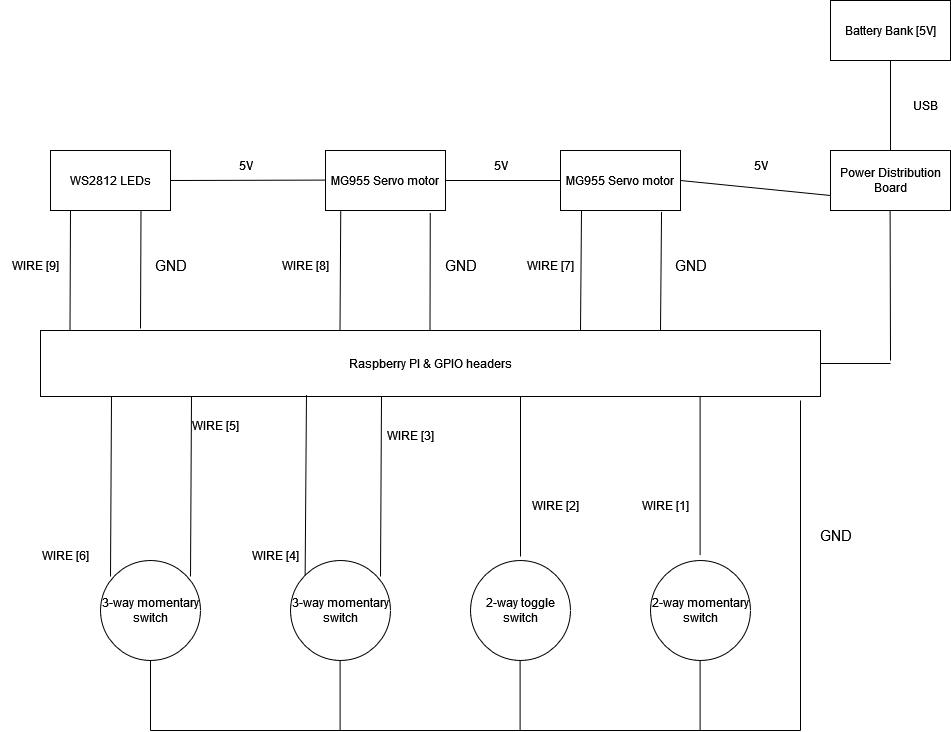

The diagram above was exported from draw.io. Its source (the exported page's mxGraphModel, read from the mxfile embedded in the PNG):
<mxGraphModel dx="1659" dy="891" grid="0" gridSize="10" guides="1" tooltips="1" connect="1" arrows="1" fold="1" page="1" pageScale="1" pageWidth="1169" pageHeight="827" background="#0000FF" math="0" shadow="0">
  <root>
    <mxCell id="0" />
    <mxCell id="1" parent="0" />
    <mxCell id="KXoRmNmYLo4hFUj9-PeF-1" value="Raspberry PI &amp;amp; GPIO headers" style="rounded=0;whiteSpace=wrap;html=1;" vertex="1" parent="1">
      <mxGeometry x="160" y="370" width="780" height="66" as="geometry" />
    </mxCell>
    <mxCell id="KXoRmNmYLo4hFUj9-PeF-2" value="MG955 Servo motor" style="rounded=0;whiteSpace=wrap;html=1;" vertex="1" parent="1">
      <mxGeometry x="445" y="190" width="120" height="60" as="geometry" />
    </mxCell>
    <mxCell id="KXoRmNmYLo4hFUj9-PeF-3" value="MG955 Servo motor" style="rounded=0;whiteSpace=wrap;html=1;" vertex="1" parent="1">
      <mxGeometry x="680" y="190" width="120" height="60" as="geometry" />
    </mxCell>
    <mxCell id="KXoRmNmYLo4hFUj9-PeF-4" value="WS2812 LEDs" style="rounded=0;whiteSpace=wrap;html=1;rotation=0;" vertex="1" parent="1">
      <mxGeometry x="170" y="190" width="120" height="60" as="geometry" />
    </mxCell>
    <mxCell id="KXoRmNmYLo4hFUj9-PeF-5" value="3-way momentary switch " style="ellipse;whiteSpace=wrap;html=1;aspect=fixed;" vertex="1" parent="1">
      <mxGeometry x="220" y="600" width="100" height="100" as="geometry" />
    </mxCell>
    <mxCell id="KXoRmNmYLo4hFUj9-PeF-6" value="3-way momentary switch" style="ellipse;whiteSpace=wrap;html=1;aspect=fixed;" vertex="1" parent="1">
      <mxGeometry x="410" y="600" width="100" height="100" as="geometry" />
    </mxCell>
    <mxCell id="KXoRmNmYLo4hFUj9-PeF-7" value="2-way toggle switch" style="ellipse;whiteSpace=wrap;html=1;aspect=fixed;" vertex="1" parent="1">
      <mxGeometry x="590" y="600" width="100" height="100" as="geometry" />
    </mxCell>
    <mxCell id="KXoRmNmYLo4hFUj9-PeF-8" value="2-way momentary switch" style="ellipse;whiteSpace=wrap;html=1;aspect=fixed;" vertex="1" parent="1">
      <mxGeometry x="770" y="600" width="100" height="100" as="geometry" />
    </mxCell>
    <mxCell id="KXoRmNmYLo4hFUj9-PeF-14" value="" style="endArrow=none;html=1;rounded=0;" edge="1" parent="1">
      <mxGeometry width="50" height="50" relative="1" as="geometry">
        <mxPoint x="270" y="770" as="sourcePoint" />
        <mxPoint x="920" y="770" as="targetPoint" />
      </mxGeometry>
    </mxCell>
    <mxCell id="KXoRmNmYLo4hFUj9-PeF-15" value="" style="endArrow=none;html=1;rounded=0;entryX=0.5;entryY=1;entryDx=0;entryDy=0;" edge="1" parent="1" target="KXoRmNmYLo4hFUj9-PeF-5">
      <mxGeometry width="50" height="50" relative="1" as="geometry">
        <mxPoint x="270" y="770" as="sourcePoint" />
        <mxPoint x="320" y="720" as="targetPoint" />
      </mxGeometry>
    </mxCell>
    <mxCell id="KXoRmNmYLo4hFUj9-PeF-16" value="" style="endArrow=none;html=1;rounded=0;entryX=0.5;entryY=1;entryDx=0;entryDy=0;" edge="1" parent="1">
      <mxGeometry width="50" height="50" relative="1" as="geometry">
        <mxPoint x="459.6" y="770" as="sourcePoint" />
        <mxPoint x="459.6" y="700" as="targetPoint" />
      </mxGeometry>
    </mxCell>
    <mxCell id="KXoRmNmYLo4hFUj9-PeF-17" value="" style="endArrow=none;html=1;rounded=0;entryX=0.5;entryY=1;entryDx=0;entryDy=0;" edge="1" parent="1">
      <mxGeometry width="50" height="50" relative="1" as="geometry">
        <mxPoint x="639.6" y="770" as="sourcePoint" />
        <mxPoint x="639.6" y="700" as="targetPoint" />
      </mxGeometry>
    </mxCell>
    <mxCell id="KXoRmNmYLo4hFUj9-PeF-18" value="" style="endArrow=none;html=1;rounded=0;entryX=0.5;entryY=1;entryDx=0;entryDy=0;" edge="1" parent="1">
      <mxGeometry width="50" height="50" relative="1" as="geometry">
        <mxPoint x="819.6" y="770" as="sourcePoint" />
        <mxPoint x="819.6" y="700" as="targetPoint" />
      </mxGeometry>
    </mxCell>
    <mxCell id="KXoRmNmYLo4hFUj9-PeF-19" value="" style="endArrow=none;html=1;rounded=0;" edge="1" parent="1">
      <mxGeometry width="50" height="50" relative="1" as="geometry">
        <mxPoint x="920" y="770" as="sourcePoint" />
        <mxPoint x="920" y="440" as="targetPoint" />
      </mxGeometry>
    </mxCell>
    <mxCell id="KXoRmNmYLo4hFUj9-PeF-21" value="&lt;font style=&quot;font-size: 15px;&quot;&gt;GND&lt;/font&gt;" style="text;html=1;align=center;verticalAlign=middle;resizable=0;points=[];autosize=1;strokeColor=none;fillColor=none;" vertex="1" parent="1">
      <mxGeometry x="925" y="560" width="60" height="30" as="geometry" />
    </mxCell>
    <mxCell id="KXoRmNmYLo4hFUj9-PeF-25" value="" style="endArrow=none;html=1;rounded=0;" edge="1" parent="1">
      <mxGeometry width="50" height="50" relative="1" as="geometry">
        <mxPoint x="640" y="596" as="sourcePoint" />
        <mxPoint x="640" y="436" as="targetPoint" />
      </mxGeometry>
    </mxCell>
    <mxCell id="KXoRmNmYLo4hFUj9-PeF-26" value="" style="endArrow=none;html=1;rounded=0;" edge="1" parent="1">
      <mxGeometry width="50" height="50" relative="1" as="geometry">
        <mxPoint x="819.6" y="595" as="sourcePoint" />
        <mxPoint x="819.6" y="435" as="targetPoint" />
      </mxGeometry>
    </mxCell>
    <mxCell id="KXoRmNmYLo4hFUj9-PeF-27" value="" style="endArrow=none;html=1;rounded=0;exitX=0;exitY=0;exitDx=0;exitDy=0;entryX=0.341;entryY=0.979;entryDx=0;entryDy=0;entryPerimeter=0;" edge="1" parent="1" source="KXoRmNmYLo4hFUj9-PeF-6" target="KXoRmNmYLo4hFUj9-PeF-1">
      <mxGeometry width="50" height="50" relative="1" as="geometry">
        <mxPoint x="420" y="600" as="sourcePoint" />
        <mxPoint x="420" y="440" as="targetPoint" />
      </mxGeometry>
    </mxCell>
    <mxCell id="KXoRmNmYLo4hFUj9-PeF-28" value="" style="endArrow=none;html=1;rounded=0;exitX=0;exitY=0;exitDx=0;exitDy=0;entryX=0.341;entryY=0.979;entryDx=0;entryDy=0;entryPerimeter=0;" edge="1" parent="1">
      <mxGeometry width="50" height="50" relative="1" as="geometry">
        <mxPoint x="500" y="616" as="sourcePoint" />
        <mxPoint x="501" y="436" as="targetPoint" />
      </mxGeometry>
    </mxCell>
    <mxCell id="KXoRmNmYLo4hFUj9-PeF-29" value="" style="endArrow=none;html=1;rounded=0;exitX=0;exitY=0;exitDx=0;exitDy=0;entryX=0.341;entryY=0.979;entryDx=0;entryDy=0;entryPerimeter=0;" edge="1" parent="1">
      <mxGeometry width="50" height="50" relative="1" as="geometry">
        <mxPoint x="230" y="616" as="sourcePoint" />
        <mxPoint x="231" y="436" as="targetPoint" />
      </mxGeometry>
    </mxCell>
    <mxCell id="KXoRmNmYLo4hFUj9-PeF-30" value="" style="endArrow=none;html=1;rounded=0;exitX=0;exitY=0;exitDx=0;exitDy=0;entryX=0.341;entryY=0.979;entryDx=0;entryDy=0;entryPerimeter=0;" edge="1" parent="1">
      <mxGeometry width="50" height="50" relative="1" as="geometry">
        <mxPoint x="310" y="616" as="sourcePoint" />
        <mxPoint x="311" y="436" as="targetPoint" />
      </mxGeometry>
    </mxCell>
    <mxCell id="KXoRmNmYLo4hFUj9-PeF-31" value="WIRE [1]" style="text;html=1;align=center;verticalAlign=middle;resizable=0;points=[];autosize=1;strokeColor=none;fillColor=none;" vertex="1" parent="1">
      <mxGeometry x="750" y="530" width="70" height="30" as="geometry" />
    </mxCell>
    <mxCell id="KXoRmNmYLo4hFUj9-PeF-32" value="WIRE [2]" style="text;html=1;align=center;verticalAlign=middle;resizable=0;points=[];autosize=1;strokeColor=none;fillColor=none;" vertex="1" parent="1">
      <mxGeometry x="640" y="530" width="70" height="30" as="geometry" />
    </mxCell>
    <mxCell id="KXoRmNmYLo4hFUj9-PeF-33" value="WIRE [3]" style="text;html=1;align=center;verticalAlign=middle;resizable=0;points=[];autosize=1;strokeColor=none;fillColor=none;" vertex="1" parent="1">
      <mxGeometry x="495" y="460" width="70" height="30" as="geometry" />
    </mxCell>
    <mxCell id="KXoRmNmYLo4hFUj9-PeF-34" value="WIRE [4]" style="text;html=1;align=center;verticalAlign=middle;resizable=0;points=[];autosize=1;strokeColor=none;fillColor=none;" vertex="1" parent="1">
      <mxGeometry x="360" y="580" width="70" height="30" as="geometry" />
    </mxCell>
    <mxCell id="KXoRmNmYLo4hFUj9-PeF-35" value="WIRE [5]" style="text;html=1;align=center;verticalAlign=middle;resizable=0;points=[];autosize=1;strokeColor=none;fillColor=none;" vertex="1" parent="1">
      <mxGeometry x="300" y="450" width="70" height="30" as="geometry" />
    </mxCell>
    <mxCell id="KXoRmNmYLo4hFUj9-PeF-36" value="WIRE [6]" style="text;html=1;align=center;verticalAlign=middle;resizable=0;points=[];autosize=1;strokeColor=none;fillColor=none;" vertex="1" parent="1">
      <mxGeometry x="150" y="580" width="70" height="30" as="geometry" />
    </mxCell>
    <mxCell id="KXoRmNmYLo4hFUj9-PeF-37" value="Battery Bank [5V]" style="rounded=0;whiteSpace=wrap;html=1;rotation=0;" vertex="1" parent="1">
      <mxGeometry x="950" y="40" width="120" height="60" as="geometry" />
    </mxCell>
    <mxCell id="KXoRmNmYLo4hFUj9-PeF-42" value="" style="endArrow=none;html=1;rounded=0;entryX=0.5;entryY=1;entryDx=0;entryDy=0;" edge="1" parent="1" target="KXoRmNmYLo4hFUj9-PeF-37">
      <mxGeometry width="50" height="50" relative="1" as="geometry">
        <mxPoint x="1010" y="190" as="sourcePoint" />
        <mxPoint x="1035" y="290" as="targetPoint" />
      </mxGeometry>
    </mxCell>
    <mxCell id="KXoRmNmYLo4hFUj9-PeF-45" value="" style="endArrow=none;html=1;rounded=0;exitX=1;exitY=0.5;exitDx=0;exitDy=0;" edge="1" parent="1" source="KXoRmNmYLo4hFUj9-PeF-1">
      <mxGeometry width="50" height="50" relative="1" as="geometry">
        <mxPoint x="920" y="436" as="sourcePoint" />
        <mxPoint x="1010" y="403" as="targetPoint" />
      </mxGeometry>
    </mxCell>
    <mxCell id="KXoRmNmYLo4hFUj9-PeF-46" value="USB" style="text;html=1;align=center;verticalAlign=middle;resizable=0;points=[];autosize=1;strokeColor=none;fillColor=none;" vertex="1" parent="1">
      <mxGeometry x="1020" y="130" width="50" height="30" as="geometry" />
    </mxCell>
    <mxCell id="KXoRmNmYLo4hFUj9-PeF-47" value="" style="endArrow=none;html=1;rounded=0;entryX=0.127;entryY=0.997;entryDx=0;entryDy=0;entryPerimeter=0;" edge="1" parent="1" target="KXoRmNmYLo4hFUj9-PeF-2">
      <mxGeometry width="50" height="50" relative="1" as="geometry">
        <mxPoint x="459.5" y="370" as="sourcePoint" />
        <mxPoint x="460.5" y="270" as="targetPoint" />
      </mxGeometry>
    </mxCell>
    <mxCell id="KXoRmNmYLo4hFUj9-PeF-48" value="Power Distribution Board " style="rounded=0;whiteSpace=wrap;html=1;rotation=0;" vertex="1" parent="1">
      <mxGeometry x="950" y="190" width="120" height="60" as="geometry" />
    </mxCell>
    <mxCell id="KXoRmNmYLo4hFUj9-PeF-49" value="" style="endArrow=none;html=1;rounded=0;entryX=0.5;entryY=1;entryDx=0;entryDy=0;" edge="1" parent="1">
      <mxGeometry width="50" height="50" relative="1" as="geometry">
        <mxPoint x="1010" y="400" as="sourcePoint" />
        <mxPoint x="1009.6" y="250" as="targetPoint" />
      </mxGeometry>
    </mxCell>
    <mxCell id="KXoRmNmYLo4hFUj9-PeF-50" value="" style="endArrow=none;html=1;rounded=0;entryX=0.873;entryY=1.037;entryDx=0;entryDy=0;entryPerimeter=0;" edge="1" parent="1" target="KXoRmNmYLo4hFUj9-PeF-2">
      <mxGeometry width="50" height="50" relative="1" as="geometry">
        <mxPoint x="549.5" y="370" as="sourcePoint" />
        <mxPoint x="550.5" y="270" as="targetPoint" />
      </mxGeometry>
    </mxCell>
    <mxCell id="KXoRmNmYLo4hFUj9-PeF-51" value="" style="endArrow=none;html=1;rounded=0;entryX=0.175;entryY=1;entryDx=0;entryDy=0;entryPerimeter=0;" edge="1" parent="1" target="KXoRmNmYLo4hFUj9-PeF-3">
      <mxGeometry width="50" height="50" relative="1" as="geometry">
        <mxPoint x="700" y="370" as="sourcePoint" />
        <mxPoint x="701" y="270" as="targetPoint" />
      </mxGeometry>
    </mxCell>
    <mxCell id="KXoRmNmYLo4hFUj9-PeF-52" value="" style="endArrow=none;html=1;rounded=0;entryX=0.842;entryY=1.023;entryDx=0;entryDy=0;entryPerimeter=0;" edge="1" parent="1" target="KXoRmNmYLo4hFUj9-PeF-3">
      <mxGeometry width="50" height="50" relative="1" as="geometry">
        <mxPoint x="780" y="370" as="sourcePoint" />
        <mxPoint x="781" y="270" as="targetPoint" />
      </mxGeometry>
    </mxCell>
    <mxCell id="KXoRmNmYLo4hFUj9-PeF-57" value="" style="endArrow=none;html=1;rounded=0;entryX=1;entryY=0.5;entryDx=0;entryDy=0;exitX=0;exitY=0.5;exitDx=0;exitDy=0;" edge="1" parent="1" source="KXoRmNmYLo4hFUj9-PeF-3" target="KXoRmNmYLo4hFUj9-PeF-2">
      <mxGeometry width="50" height="50" relative="1" as="geometry">
        <mxPoint x="610" y="360" as="sourcePoint" />
        <mxPoint x="611" y="260" as="targetPoint" />
      </mxGeometry>
    </mxCell>
    <mxCell id="KXoRmNmYLo4hFUj9-PeF-58" value="" style="endArrow=none;html=1;rounded=0;entryX=1;entryY=0.5;entryDx=0;entryDy=0;exitX=0;exitY=0.75;exitDx=0;exitDy=0;" edge="1" parent="1" source="KXoRmNmYLo4hFUj9-PeF-48" target="KXoRmNmYLo4hFUj9-PeF-3">
      <mxGeometry width="50" height="50" relative="1" as="geometry">
        <mxPoint x="900" y="240" as="sourcePoint" />
        <mxPoint x="800" y="239.6" as="targetPoint" />
      </mxGeometry>
    </mxCell>
    <mxCell id="KXoRmNmYLo4hFUj9-PeF-59" value="&lt;font style=&quot;font-size: 15px;&quot;&gt;GND&lt;/font&gt;" style="text;html=1;align=center;verticalAlign=middle;resizable=0;points=[];autosize=1;strokeColor=none;fillColor=none;" vertex="1" parent="1">
      <mxGeometry x="780" y="290" width="60" height="30" as="geometry" />
    </mxCell>
    <mxCell id="KXoRmNmYLo4hFUj9-PeF-60" value="&lt;font style=&quot;font-size: 15px;&quot;&gt;GND&lt;/font&gt;" style="text;html=1;align=center;verticalAlign=middle;resizable=0;points=[];autosize=1;strokeColor=none;fillColor=none;" vertex="1" parent="1">
      <mxGeometry x="550" y="290" width="60" height="30" as="geometry" />
    </mxCell>
    <mxCell id="KXoRmNmYLo4hFUj9-PeF-61" value="WIRE [7]" style="text;html=1;align=center;verticalAlign=middle;resizable=0;points=[];autosize=1;strokeColor=none;fillColor=none;" vertex="1" parent="1">
      <mxGeometry x="635" y="290" width="70" height="30" as="geometry" />
    </mxCell>
    <mxCell id="KXoRmNmYLo4hFUj9-PeF-62" value="WIRE [8]" style="text;html=1;align=center;verticalAlign=middle;resizable=0;points=[];autosize=1;strokeColor=none;fillColor=none;" vertex="1" parent="1">
      <mxGeometry x="390" y="290" width="70" height="30" as="geometry" />
    </mxCell>
    <mxCell id="KXoRmNmYLo4hFUj9-PeF-63" value="" style="endArrow=none;html=1;rounded=0;entryX=1;entryY=0.5;entryDx=0;entryDy=0;exitX=0;exitY=0.5;exitDx=0;exitDy=0;" edge="1" parent="1" target="KXoRmNmYLo4hFUj9-PeF-4">
      <mxGeometry width="50" height="50" relative="1" as="geometry">
        <mxPoint x="445" y="219.6" as="sourcePoint" />
        <mxPoint x="330" y="219.6" as="targetPoint" />
      </mxGeometry>
    </mxCell>
    <mxCell id="KXoRmNmYLo4hFUj9-PeF-64" value="" style="endArrow=none;html=1;rounded=0;entryX=0.873;entryY=1.037;entryDx=0;entryDy=0;entryPerimeter=0;" edge="1" parent="1">
      <mxGeometry width="50" height="50" relative="1" as="geometry">
        <mxPoint x="260" y="368" as="sourcePoint" />
        <mxPoint x="260.5" y="250" as="targetPoint" />
      </mxGeometry>
    </mxCell>
    <mxCell id="KXoRmNmYLo4hFUj9-PeF-65" value="&lt;font style=&quot;font-size: 15px;&quot;&gt;GND&lt;/font&gt;" style="text;html=1;align=center;verticalAlign=middle;resizable=0;points=[];autosize=1;strokeColor=none;fillColor=none;" vertex="1" parent="1">
      <mxGeometry x="260" y="290" width="60" height="30" as="geometry" />
    </mxCell>
    <mxCell id="KXoRmNmYLo4hFUj9-PeF-66" value="5V" style="text;html=1;align=center;verticalAlign=middle;resizable=0;points=[];autosize=1;strokeColor=none;fillColor=none;" vertex="1" parent="1">
      <mxGeometry x="345" y="190" width="40" height="30" as="geometry" />
    </mxCell>
    <mxCell id="KXoRmNmYLo4hFUj9-PeF-67" value="5V" style="text;html=1;align=center;verticalAlign=middle;resizable=0;points=[];autosize=1;strokeColor=none;fillColor=none;" vertex="1" parent="1">
      <mxGeometry x="600" y="190" width="40" height="30" as="geometry" />
    </mxCell>
    <mxCell id="KXoRmNmYLo4hFUj9-PeF-68" value="5V" style="text;html=1;align=center;verticalAlign=middle;resizable=0;points=[];autosize=1;strokeColor=none;fillColor=none;" vertex="1" parent="1">
      <mxGeometry x="860" y="190" width="40" height="30" as="geometry" />
    </mxCell>
    <mxCell id="KXoRmNmYLo4hFUj9-PeF-69" value="" style="endArrow=none;html=1;rounded=0;entryX=0.127;entryY=0.997;entryDx=0;entryDy=0;entryPerimeter=0;" edge="1" parent="1">
      <mxGeometry width="50" height="50" relative="1" as="geometry">
        <mxPoint x="189.5" y="370" as="sourcePoint" />
        <mxPoint x="190" y="250" as="targetPoint" />
      </mxGeometry>
    </mxCell>
    <mxCell id="KXoRmNmYLo4hFUj9-PeF-70" value="WIRE [9]" style="text;html=1;align=center;verticalAlign=middle;resizable=0;points=[];autosize=1;strokeColor=none;fillColor=none;" vertex="1" parent="1">
      <mxGeometry x="120" y="290" width="70" height="30" as="geometry" />
    </mxCell>
  </root>
</mxGraphModel>